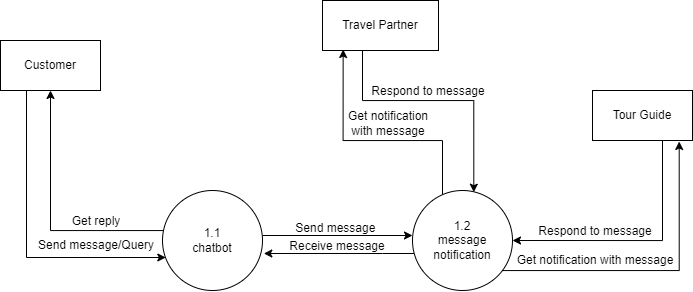

The diagram above was exported from draw.io. Its source (the exported page's mxGraphModel, read from the mxfile embedded in the PNG):
<mxGraphModel dx="920" dy="529" grid="1" gridSize="10" guides="1" tooltips="1" connect="1" arrows="1" fold="1" page="1" pageScale="1" pageWidth="827" pageHeight="1169" math="0" shadow="0">
  <root>
    <mxCell id="0" />
    <mxCell id="1" parent="0" />
    <mxCell id="nShEQa2GFo9TSrlD1UZi-12" style="edgeStyle=orthogonalEdgeStyle;rounded=0;orthogonalLoop=1;jettySize=auto;html=1;entryX=0;entryY=0.5;entryDx=0;entryDy=0;" edge="1" parent="1">
      <mxGeometry relative="1" as="geometry">
        <mxPoint x="320" y="285" as="sourcePoint" />
        <mxPoint x="470" y="285" as="targetPoint" />
      </mxGeometry>
    </mxCell>
    <mxCell id="nShEQa2GFo9TSrlD1UZi-32" style="edgeStyle=orthogonalEdgeStyle;rounded=0;orthogonalLoop=1;jettySize=auto;html=1;entryX=0.5;entryY=1;entryDx=0;entryDy=0;" edge="1" parent="1" source="nShEQa2GFo9TSrlD1UZi-1" target="nShEQa2GFo9TSrlD1UZi-3">
      <mxGeometry relative="1" as="geometry">
        <Array as="points">
          <mxPoint x="108" y="280" />
        </Array>
      </mxGeometry>
    </mxCell>
    <mxCell id="nShEQa2GFo9TSrlD1UZi-1" value="1.1&lt;br&gt;chatbot" style="ellipse;whiteSpace=wrap;html=1;aspect=fixed;" vertex="1" parent="1">
      <mxGeometry x="220" y="240" width="100" height="100" as="geometry" />
    </mxCell>
    <mxCell id="nShEQa2GFo9TSrlD1UZi-14" style="edgeStyle=orthogonalEdgeStyle;rounded=0;orthogonalLoop=1;jettySize=auto;html=1;entryX=0.867;entryY=1.02;entryDx=0;entryDy=0;entryPerimeter=0;" edge="1" parent="1" source="nShEQa2GFo9TSrlD1UZi-2" target="nShEQa2GFo9TSrlD1UZi-5">
      <mxGeometry relative="1" as="geometry">
        <Array as="points">
          <mxPoint x="737" y="320" />
        </Array>
      </mxGeometry>
    </mxCell>
    <mxCell id="nShEQa2GFo9TSrlD1UZi-15" style="edgeStyle=orthogonalEdgeStyle;rounded=0;orthogonalLoop=1;jettySize=auto;html=1;entryX=0.178;entryY=0.98;entryDx=0;entryDy=0;entryPerimeter=0;" edge="1" parent="1" source="nShEQa2GFo9TSrlD1UZi-2" target="nShEQa2GFo9TSrlD1UZi-4">
      <mxGeometry relative="1" as="geometry">
        <Array as="points">
          <mxPoint x="500" y="190" />
          <mxPoint x="401" y="190" />
        </Array>
      </mxGeometry>
    </mxCell>
    <mxCell id="nShEQa2GFo9TSrlD1UZi-27" style="edgeStyle=orthogonalEdgeStyle;rounded=0;orthogonalLoop=1;jettySize=auto;html=1;entryX=1.013;entryY=0.63;entryDx=0;entryDy=0;entryPerimeter=0;" edge="1" parent="1" source="nShEQa2GFo9TSrlD1UZi-2" target="nShEQa2GFo9TSrlD1UZi-1">
      <mxGeometry relative="1" as="geometry">
        <Array as="points">
          <mxPoint x="440" y="303" />
          <mxPoint x="440" y="303" />
        </Array>
      </mxGeometry>
    </mxCell>
    <mxCell id="nShEQa2GFo9TSrlD1UZi-2" value="1.2&lt;br&gt;message notification" style="ellipse;whiteSpace=wrap;html=1;aspect=fixed;" vertex="1" parent="1">
      <mxGeometry x="470" y="240" width="100" height="100" as="geometry" />
    </mxCell>
    <mxCell id="nShEQa2GFo9TSrlD1UZi-31" style="edgeStyle=orthogonalEdgeStyle;rounded=0;orthogonalLoop=1;jettySize=auto;html=1;entryX=-0.007;entryY=0.67;entryDx=0;entryDy=0;entryPerimeter=0;" edge="1" parent="1">
      <mxGeometry relative="1" as="geometry">
        <mxPoint x="84" y="140" as="sourcePoint" />
        <mxPoint x="223.29999999999995" y="307" as="targetPoint" />
        <Array as="points">
          <mxPoint x="84" y="307" />
        </Array>
      </mxGeometry>
    </mxCell>
    <mxCell id="nShEQa2GFo9TSrlD1UZi-3" value="Customer" style="rounded=0;whiteSpace=wrap;html=1;" vertex="1" parent="1">
      <mxGeometry x="58" y="90" width="100" height="50" as="geometry" />
    </mxCell>
    <mxCell id="nShEQa2GFo9TSrlD1UZi-24" style="edgeStyle=orthogonalEdgeStyle;rounded=0;orthogonalLoop=1;jettySize=auto;html=1;entryX=0.613;entryY=0.017;entryDx=0;entryDy=0;entryPerimeter=0;" edge="1" parent="1" source="nShEQa2GFo9TSrlD1UZi-4" target="nShEQa2GFo9TSrlD1UZi-2">
      <mxGeometry relative="1" as="geometry">
        <Array as="points">
          <mxPoint x="420" y="150" />
          <mxPoint x="531" y="150" />
        </Array>
      </mxGeometry>
    </mxCell>
    <mxCell id="nShEQa2GFo9TSrlD1UZi-4" value="Travel Partner" style="rounded=0;whiteSpace=wrap;html=1;" vertex="1" parent="1">
      <mxGeometry x="380" y="50" width="116" height="50" as="geometry" />
    </mxCell>
    <mxCell id="nShEQa2GFo9TSrlD1UZi-22" style="edgeStyle=orthogonalEdgeStyle;rounded=0;orthogonalLoop=1;jettySize=auto;html=1;entryX=1;entryY=0.5;entryDx=0;entryDy=0;" edge="1" parent="1" source="nShEQa2GFo9TSrlD1UZi-5" target="nShEQa2GFo9TSrlD1UZi-2">
      <mxGeometry relative="1" as="geometry">
        <Array as="points">
          <mxPoint x="720" y="290" />
        </Array>
      </mxGeometry>
    </mxCell>
    <mxCell id="nShEQa2GFo9TSrlD1UZi-5" value="Tour Guide" style="rounded=0;whiteSpace=wrap;html=1;" vertex="1" parent="1">
      <mxGeometry x="650" y="140" width="100" height="50" as="geometry" />
    </mxCell>
    <mxCell id="nShEQa2GFo9TSrlD1UZi-9" value="Send message/Query" style="text;html=1;strokeColor=none;fillColor=none;align=center;verticalAlign=middle;whiteSpace=wrap;rounded=0;" vertex="1" parent="1">
      <mxGeometry x="94" y="285" width="120" height="20" as="geometry" />
    </mxCell>
    <mxCell id="nShEQa2GFo9TSrlD1UZi-16" value="Get notification with message" style="text;html=1;strokeColor=none;fillColor=none;align=center;verticalAlign=middle;whiteSpace=wrap;rounded=0;" vertex="1" parent="1">
      <mxGeometry x="573" y="305" width="160" height="10" as="geometry" />
    </mxCell>
    <mxCell id="nShEQa2GFo9TSrlD1UZi-17" value="Get notification with message" style="text;html=1;strokeColor=none;fillColor=none;align=center;verticalAlign=middle;whiteSpace=wrap;rounded=0;" vertex="1" parent="1">
      <mxGeometry x="396" y="168" width="100" height="10" as="geometry" />
    </mxCell>
    <mxCell id="nShEQa2GFo9TSrlD1UZi-20" value="Get reply" style="text;html=1;strokeColor=none;fillColor=none;align=center;verticalAlign=middle;whiteSpace=wrap;rounded=0;" vertex="1" parent="1">
      <mxGeometry x="124" y="266" width="60" height="10" as="geometry" />
    </mxCell>
    <mxCell id="nShEQa2GFo9TSrlD1UZi-23" value="Respond to message" style="text;html=1;strokeColor=none;fillColor=none;align=center;verticalAlign=middle;whiteSpace=wrap;rounded=0;" vertex="1" parent="1">
      <mxGeometry x="593" y="276" width="120" height="10" as="geometry" />
    </mxCell>
    <mxCell id="nShEQa2GFo9TSrlD1UZi-25" value="Respond to message" style="text;html=1;strokeColor=none;fillColor=none;align=center;verticalAlign=middle;whiteSpace=wrap;rounded=0;" vertex="1" parent="1">
      <mxGeometry x="426" y="136" width="120" height="10" as="geometry" />
    </mxCell>
    <mxCell id="nShEQa2GFo9TSrlD1UZi-26" value="Send message&amp;nbsp;" style="text;html=1;strokeColor=none;fillColor=none;align=center;verticalAlign=middle;whiteSpace=wrap;rounded=0;" vertex="1" parent="1">
      <mxGeometry x="350" y="272" width="90" height="12" as="geometry" />
    </mxCell>
    <mxCell id="nShEQa2GFo9TSrlD1UZi-28" value="Receive message" style="text;html=1;strokeColor=none;fillColor=none;align=center;verticalAlign=middle;whiteSpace=wrap;rounded=0;" vertex="1" parent="1">
      <mxGeometry x="345" y="290" width="100" height="12" as="geometry" />
    </mxCell>
  </root>
</mxGraphModel>